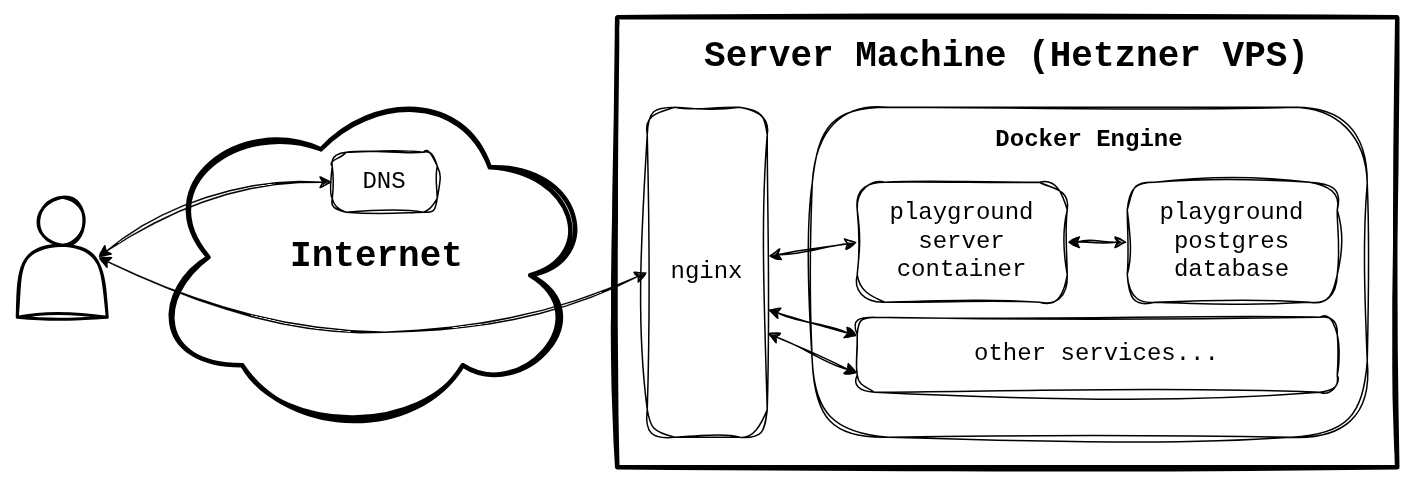

The diagram above was exported from draw.io. Its source (the exported page's mxGraphModel, read from the mxfile embedded in the PNG):
<mxGraphModel dx="1420" dy="782" grid="1" gridSize="10" guides="1" tooltips="1" connect="1" arrows="1" fold="1" page="1" pageScale="1" pageWidth="827" pageHeight="1169" math="0" shadow="0">
  <root>
    <mxCell id="0" />
    <mxCell id="1" parent="0" />
    <mxCell id="2" value="" style="shape=actor;whiteSpace=wrap;html=1;strokeWidth=2;sketch=1;curveFitting=1;jiggle=2;" vertex="1" parent="1">
      <mxGeometry x="20" y="160" width="60" height="80" as="geometry" />
    </mxCell>
    <mxCell id="3" value="Internet" style="ellipse;shape=cloud;whiteSpace=wrap;html=1;sketch=1;curveFitting=1;jiggle=2;strokeWidth=3;rotation=0;flipH=1;flipV=0;fontSize=24;fontStyle=1;fontFamily=Courier New;spacingTop=0;verticalAlign=middle;" vertex="1" parent="1">
      <mxGeometry x="110" y="80" width="300" height="240" as="geometry" />
    </mxCell>
    <mxCell id="4" value="Server Machine (Hetzner VPS)" style="rounded=0;whiteSpace=wrap;html=1;strokeWidth=3;sketch=1;curveFitting=1;jiggle=2;fontSize=24;align=center;verticalAlign=top;fontFamily=Courier New;fontStyle=1;spacingTop=6;" vertex="1" parent="1">
      <mxGeometry x="420" y="40" width="520" height="300" as="geometry" />
    </mxCell>
    <mxCell id="5" value="nginx" style="rounded=1;whiteSpace=wrap;html=1;strokeWidth=1;sketch=1;curveFitting=1;jiggle=2;arcSize=23;fontFamily=Courier New;fontSize=16;fontStyle=0" vertex="1" parent="1">
      <mxGeometry x="440" y="100" width="80" height="220" as="geometry" />
    </mxCell>
    <mxCell id="6" value="Docker Engine" style="rounded=1;whiteSpace=wrap;html=1;strokeWidth=1;sketch=1;curveFitting=1;jiggle=2;arcSize=23;fontFamily=Courier New;fontSize=16;fontStyle=1;verticalAlign=top;spacingTop=6;" vertex="1" parent="1">
      <mxGeometry x="550" y="100" width="370" height="220" as="geometry" />
    </mxCell>
    <mxCell id="7" style="edgeStyle=orthogonalEdgeStyle;rounded=0;orthogonalLoop=1;jettySize=auto;html=1;sketch=1;curveFitting=1;jiggle=2;startArrow=classic;startFill=1;endArrow=classic;endFill=1;" edge="1" source="8" target="9" parent="1">
      <mxGeometry relative="1" as="geometry" />
    </mxCell>
    <mxCell id="8" value="playground server container" style="rounded=1;whiteSpace=wrap;html=1;strokeWidth=1;sketch=1;curveFitting=1;jiggle=2;arcSize=23;fontFamily=Courier New;fontSize=16;fontStyle=0;verticalAlign=middle;spacingTop=0;" vertex="1" parent="1">
      <mxGeometry x="580" y="150" width="140" height="80" as="geometry" />
    </mxCell>
    <mxCell id="9" value="playground postgres database" style="rounded=1;whiteSpace=wrap;html=1;strokeWidth=1;sketch=1;curveFitting=1;jiggle=2;arcSize=23;fontFamily=Courier New;fontSize=16;fontStyle=0;verticalAlign=middle;spacingTop=0;" vertex="1" parent="1">
      <mxGeometry x="760" y="150" width="140" height="80" as="geometry" />
    </mxCell>
    <mxCell id="10" value="other services..." style="rounded=1;whiteSpace=wrap;html=1;strokeWidth=1;sketch=1;curveFitting=1;jiggle=2;arcSize=23;fontFamily=Courier New;fontSize=16;fontStyle=0;verticalAlign=middle;spacingTop=0;" vertex="1" parent="1">
      <mxGeometry x="580" y="240" width="320" height="50" as="geometry" />
    </mxCell>
    <mxCell id="11" style="rounded=0;orthogonalLoop=1;jettySize=auto;html=1;exitX=1.01;exitY=0.451;exitDx=0;exitDy=0;entryX=0;entryY=0.5;entryDx=0;entryDy=0;sketch=1;curveFitting=1;jiggle=2;strokeWidth=1;startArrow=classic;startFill=1;exitPerimeter=0;" edge="1" source="5" target="8" parent="1">
      <mxGeometry relative="1" as="geometry" />
    </mxCell>
    <mxCell id="12" style="rounded=0;orthogonalLoop=1;jettySize=auto;html=1;exitX=1.003;exitY=0.614;exitDx=0;exitDy=0;entryX=0;entryY=0.25;entryDx=0;entryDy=0;sketch=1;curveFitting=1;jiggle=2;startArrow=classic;startFill=1;exitPerimeter=0;" edge="1" source="5" target="10" parent="1">
      <mxGeometry relative="1" as="geometry">
        <mxPoint x="530" y="250" as="sourcePoint" />
        <mxPoint x="580" y="210" as="targetPoint" />
      </mxGeometry>
    </mxCell>
    <mxCell id="13" style="rounded=0;orthogonalLoop=1;jettySize=auto;html=1;exitX=0.999;exitY=0.684;exitDx=0;exitDy=0;entryX=0;entryY=0.75;entryDx=0;entryDy=0;sketch=1;curveFitting=1;jiggle=2;startArrow=classic;startFill=1;exitPerimeter=0;" edge="1" source="5" target="10" parent="1">
      <mxGeometry relative="1" as="geometry">
        <mxPoint x="530" y="250" as="sourcePoint" />
        <mxPoint x="580" y="293" as="targetPoint" />
      </mxGeometry>
    </mxCell>
    <mxCell id="14" value="" style="curved=1;endArrow=classic;html=1;rounded=0;exitX=0.9;exitY=0.5;exitDx=0;exitDy=0;exitPerimeter=0;entryX=0;entryY=0.5;entryDx=0;entryDy=0;sketch=1;curveFitting=1;jiggle=2;startArrow=classic;startFill=1;" edge="1" source="2" target="5" parent="1">
      <mxGeometry width="50" height="50" relative="1" as="geometry">
        <mxPoint y="410" as="sourcePoint" />
        <mxPoint x="50" y="360" as="targetPoint" />
        <Array as="points">
          <mxPoint x="180" y="250" />
          <mxPoint x="350" y="250" />
        </Array>
      </mxGeometry>
    </mxCell>
    <mxCell id="15" value="DNS" style="rounded=1;whiteSpace=wrap;html=1;strokeWidth=1;sketch=1;curveFitting=1;jiggle=2;arcSize=23;fontFamily=Courier New;fontSize=16;fontStyle=0" vertex="1" parent="1">
      <mxGeometry x="230" y="130" width="70" height="40" as="geometry" />
    </mxCell>
    <mxCell id="16" value="" style="curved=1;endArrow=classic;html=1;rounded=0;exitX=0.9;exitY=0.5;exitDx=0;exitDy=0;exitPerimeter=0;entryX=0;entryY=0.5;entryDx=0;entryDy=0;sketch=1;curveFitting=1;jiggle=2;startArrow=classic;startFill=1;" edge="1" source="2" target="15" parent="1">
      <mxGeometry width="50" height="50" relative="1" as="geometry">
        <mxPoint x="24" y="370" as="sourcePoint" />
        <mxPoint x="470" y="220" as="targetPoint" />
        <Array as="points">
          <mxPoint x="140" y="150" />
        </Array>
      </mxGeometry>
    </mxCell>
  </root>
</mxGraphModel>